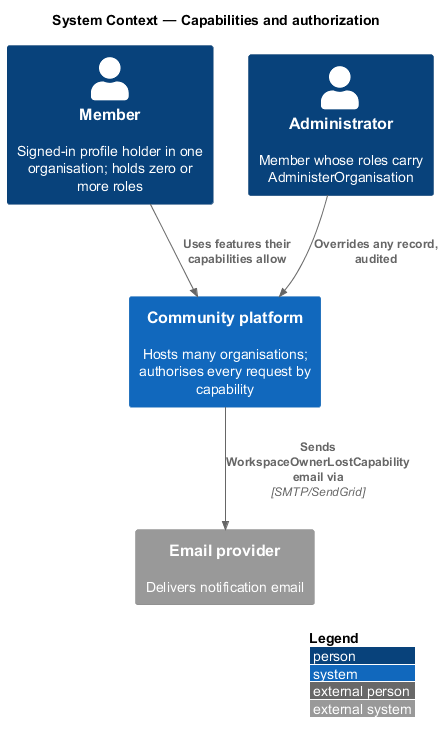

The diagram above was rendered by PlantUML. Its source (embedded in the PNG):
@startuml
!include <C4/C4_Context>
LAYOUT_WITH_LEGEND()
title System Context — Capabilities and authorization
Person(member, "Member", "Signed-in profile holder in one organisation; holds zero or more roles")
Person(admin, "Administrator", "Member whose roles carry AdministerOrganisation")
System(platform, "Community platform", "Hosts many organisations; authorises every request by capability")
System_Ext(email, "Email provider", "Delivers notification email")
Rel(member, platform, "Uses features their capabilities allow")
Rel(admin, platform, "Overrides any record, audited")
Rel(platform, email, "Sends WorkspaceOwnerLostCapability email via", "SMTP/SendGrid")
@enduml